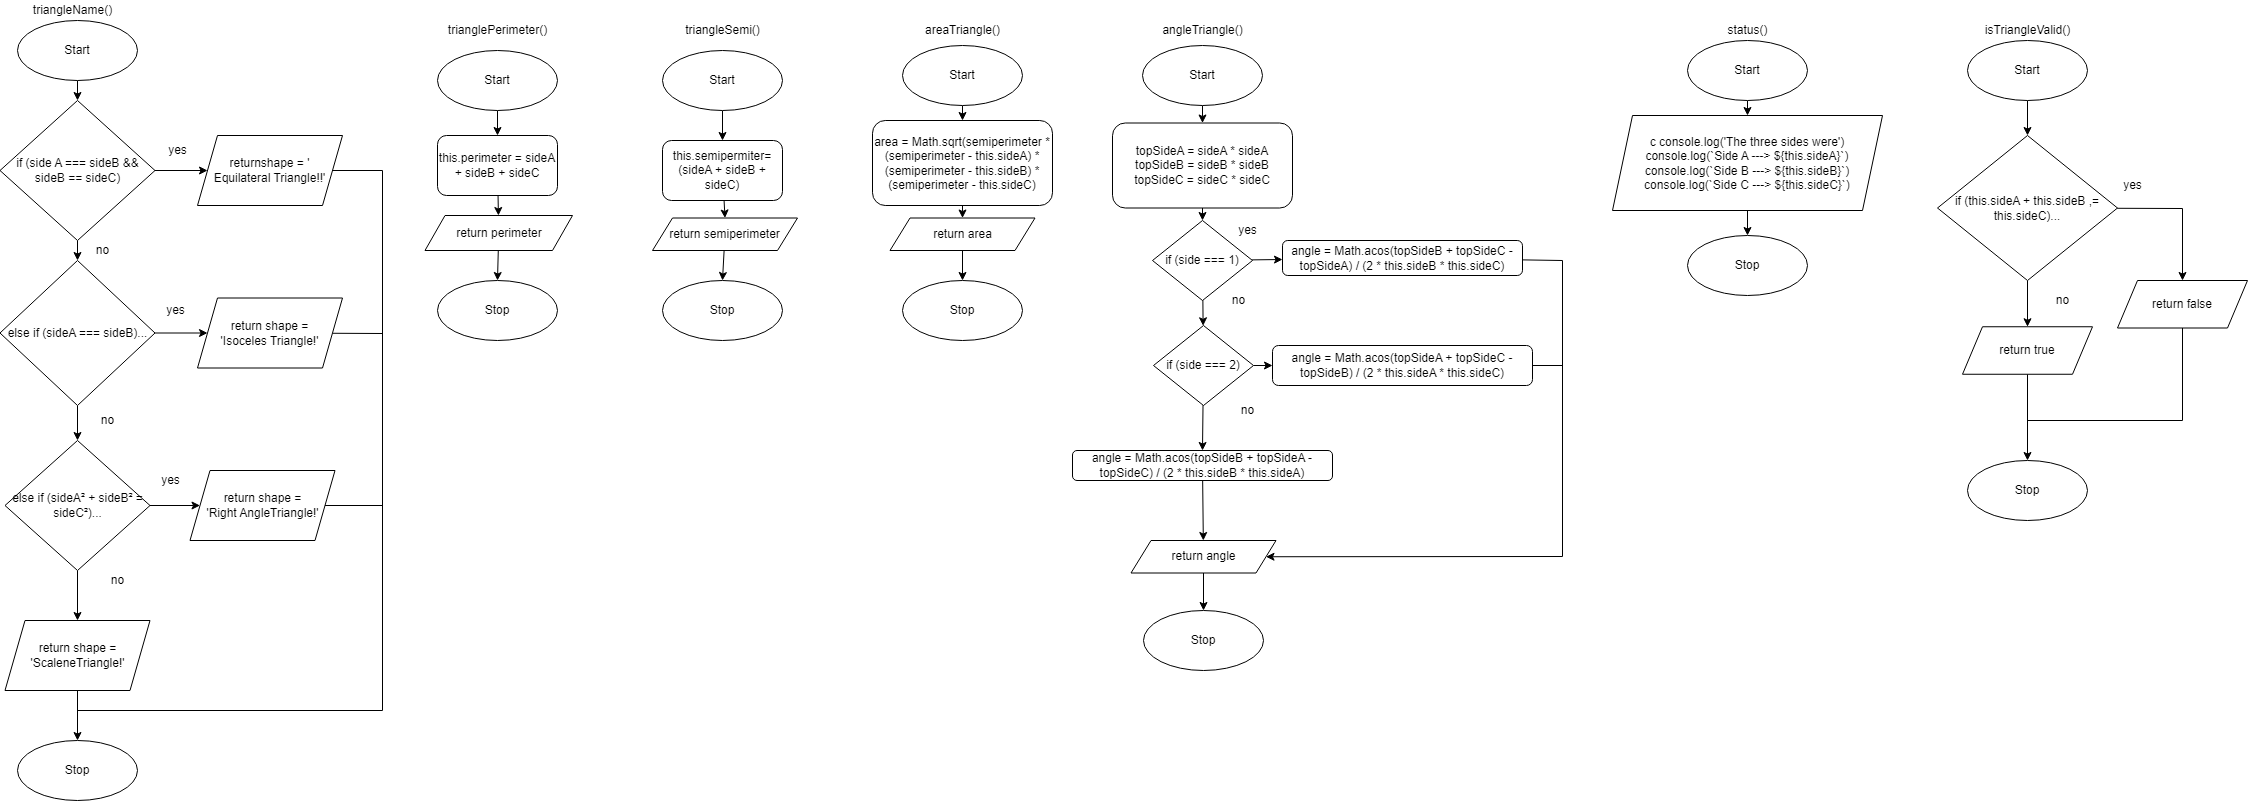

The diagram above was exported from draw.io. Its source (the exported page's mxGraphModel, read from the mxfile embedded in the PNG):
<mxGraphModel dx="1790" dy="1248" grid="1" gridSize="10" guides="1" tooltips="1" connect="1" arrows="1" fold="1" page="1" pageScale="1" pageWidth="827" pageHeight="1169" math="0" shadow="0">
  <root>
    <mxCell id="0" />
    <mxCell id="1" parent="0" />
    <mxCell id="135" value="" style="edgeStyle=none;html=1;" parent="1" source="3" target="134" edge="1">
      <mxGeometry relative="1" as="geometry" />
    </mxCell>
    <mxCell id="3" value="Start" style="ellipse;whiteSpace=wrap;html=1;" parent="1" vertex="1">
      <mxGeometry x="105" y="140" width="120" height="60" as="geometry" />
    </mxCell>
    <mxCell id="4" value="Stop" style="ellipse;whiteSpace=wrap;html=1;" parent="1" vertex="1">
      <mxGeometry x="105" y="860" width="120" height="60" as="geometry" />
    </mxCell>
    <mxCell id="127" value="triangleName()" style="text;html=1;align=center;verticalAlign=middle;resizable=0;points=[];autosize=1;strokeColor=none;fillColor=none;" parent="1" vertex="1">
      <mxGeometry x="115" y="120" width="90" height="20" as="geometry" />
    </mxCell>
    <mxCell id="128" value="trianglePerimeter()" style="text;html=1;align=center;verticalAlign=middle;resizable=0;points=[];autosize=1;strokeColor=none;fillColor=none;" parent="1" vertex="1">
      <mxGeometry x="530" y="140" width="110" height="20" as="geometry" />
    </mxCell>
    <mxCell id="129" value="triangleSemi()" style="text;html=1;align=center;verticalAlign=middle;resizable=0;points=[];autosize=1;strokeColor=none;fillColor=none;" parent="1" vertex="1">
      <mxGeometry x="765" y="140" width="90" height="20" as="geometry" />
    </mxCell>
    <mxCell id="130" value="angleTriangle()" style="text;html=1;align=center;verticalAlign=middle;resizable=0;points=[];autosize=1;strokeColor=none;fillColor=none;" parent="1" vertex="1">
      <mxGeometry x="1240" y="140" width="100" height="20" as="geometry" />
    </mxCell>
    <mxCell id="133" value="status()" style="text;html=1;align=center;verticalAlign=middle;resizable=0;points=[];autosize=1;strokeColor=none;fillColor=none;" parent="1" vertex="1">
      <mxGeometry x="1805" y="140" width="60" height="20" as="geometry" />
    </mxCell>
    <mxCell id="140" value="" style="edgeStyle=none;html=1;" parent="1" source="134" target="136" edge="1">
      <mxGeometry relative="1" as="geometry" />
    </mxCell>
    <mxCell id="158" style="edgeStyle=none;html=1;entryX=0;entryY=0.5;entryDx=0;entryDy=0;" parent="1" source="134" target="157" edge="1">
      <mxGeometry relative="1" as="geometry" />
    </mxCell>
    <mxCell id="134" value="if (side A === sideB &amp;amp;&amp;amp; sideB == sideC)" style="rhombus;whiteSpace=wrap;html=1;" parent="1" vertex="1">
      <mxGeometry x="87.5" y="220" width="155" height="140" as="geometry" />
    </mxCell>
    <mxCell id="139" value="" style="edgeStyle=none;html=1;" parent="1" source="136" target="138" edge="1">
      <mxGeometry relative="1" as="geometry" />
    </mxCell>
    <mxCell id="160" style="edgeStyle=none;html=1;entryX=0;entryY=0.5;entryDx=0;entryDy=0;" parent="1" source="136" target="159" edge="1">
      <mxGeometry relative="1" as="geometry" />
    </mxCell>
    <mxCell id="136" value="else if (sideA === sideB)..." style="rhombus;whiteSpace=wrap;html=1;" parent="1" vertex="1">
      <mxGeometry x="87.5" y="380" width="155" height="145" as="geometry" />
    </mxCell>
    <mxCell id="147" style="edgeStyle=none;html=1;entryX=0.5;entryY=0;entryDx=0;entryDy=0;" parent="1" source="138" target="146" edge="1">
      <mxGeometry relative="1" as="geometry" />
    </mxCell>
    <mxCell id="162" style="edgeStyle=none;html=1;entryX=0;entryY=0.5;entryDx=0;entryDy=0;" parent="1" source="138" target="161" edge="1">
      <mxGeometry relative="1" as="geometry" />
    </mxCell>
    <mxCell id="138" value="&lt;span&gt;else if (sideA² + sideB² = sideC²)...&lt;/span&gt;" style="rhombus;whiteSpace=wrap;html=1;" parent="1" vertex="1">
      <mxGeometry x="92.5" y="560" width="145" height="130" as="geometry" />
    </mxCell>
    <mxCell id="142" value="no" style="text;html=1;align=center;verticalAlign=middle;resizable=0;points=[];autosize=1;strokeColor=none;fillColor=none;" parent="1" vertex="1">
      <mxGeometry x="175" y="360" width="30" height="20" as="geometry" />
    </mxCell>
    <mxCell id="143" value="no" style="text;html=1;align=center;verticalAlign=middle;resizable=0;points=[];autosize=1;strokeColor=none;fillColor=none;" parent="1" vertex="1">
      <mxGeometry x="180" y="530" width="30" height="20" as="geometry" />
    </mxCell>
    <mxCell id="144" value="no" style="text;html=1;align=center;verticalAlign=middle;resizable=0;points=[];autosize=1;strokeColor=none;fillColor=none;" parent="1" vertex="1">
      <mxGeometry x="190" y="690" width="30" height="20" as="geometry" />
    </mxCell>
    <mxCell id="151" style="edgeStyle=none;html=1;entryX=0.5;entryY=0;entryDx=0;entryDy=0;" parent="1" source="146" target="4" edge="1">
      <mxGeometry relative="1" as="geometry" />
    </mxCell>
    <mxCell id="146" value="return shape = 'ScaleneTriangle!'" style="shape=parallelogram;perimeter=parallelogramPerimeter;whiteSpace=wrap;html=1;fixedSize=1;" parent="1" vertex="1">
      <mxGeometry x="92.5" y="740" width="145" height="70" as="geometry" />
    </mxCell>
    <mxCell id="152" value="yes" style="text;html=1;align=center;verticalAlign=middle;resizable=0;points=[];autosize=1;strokeColor=none;fillColor=none;" parent="1" vertex="1">
      <mxGeometry x="250" y="260" width="30" height="20" as="geometry" />
    </mxCell>
    <mxCell id="153" value="yes" style="text;html=1;align=center;verticalAlign=middle;resizable=0;points=[];autosize=1;strokeColor=none;fillColor=none;" parent="1" vertex="1">
      <mxGeometry x="247.5" y="420" width="30" height="20" as="geometry" />
    </mxCell>
    <mxCell id="154" value="yes" style="text;html=1;align=center;verticalAlign=middle;resizable=0;points=[];autosize=1;strokeColor=none;fillColor=none;" parent="1" vertex="1">
      <mxGeometry x="242.5" y="590" width="30" height="20" as="geometry" />
    </mxCell>
    <mxCell id="165" style="edgeStyle=none;html=1;rounded=0;endArrow=none;endFill=0;" parent="1" source="157" edge="1">
      <mxGeometry relative="1" as="geometry">
        <mxPoint x="469.9999999999998" y="460" as="targetPoint" />
        <Array as="points">
          <mxPoint x="470" y="290" />
        </Array>
      </mxGeometry>
    </mxCell>
    <mxCell id="157" value="returnshape = '&lt;br&gt;Equilateral Triangle!!'" style="shape=parallelogram;perimeter=parallelogramPerimeter;whiteSpace=wrap;html=1;fixedSize=1;" parent="1" vertex="1">
      <mxGeometry x="285" y="255" width="145" height="70" as="geometry" />
    </mxCell>
    <mxCell id="164" style="edgeStyle=none;html=1;rounded=0;endArrow=none;endFill=0;" parent="1" source="159" edge="1">
      <mxGeometry relative="1" as="geometry">
        <mxPoint x="469.9999999999998" y="630" as="targetPoint" />
        <Array as="points">
          <mxPoint x="470" y="453" />
        </Array>
      </mxGeometry>
    </mxCell>
    <mxCell id="159" value="return shape = &lt;br&gt;'Isoceles Triangle!'" style="shape=parallelogram;perimeter=parallelogramPerimeter;whiteSpace=wrap;html=1;fixedSize=1;" parent="1" vertex="1">
      <mxGeometry x="285" y="417.5" width="145" height="70" as="geometry" />
    </mxCell>
    <mxCell id="163" style="edgeStyle=none;html=1;exitX=1;exitY=0.5;exitDx=0;exitDy=0;rounded=0;endArrow=none;endFill=0;" parent="1" source="161" edge="1">
      <mxGeometry relative="1" as="geometry">
        <mxPoint x="165" y="830" as="targetPoint" />
        <Array as="points">
          <mxPoint x="470" y="625" />
          <mxPoint x="470" y="830" />
        </Array>
      </mxGeometry>
    </mxCell>
    <mxCell id="161" value="return shape = &lt;br&gt;'Right AngleTriangle!'" style="shape=parallelogram;perimeter=parallelogramPerimeter;whiteSpace=wrap;html=1;fixedSize=1;" parent="1" vertex="1">
      <mxGeometry x="277.5" y="590" width="145" height="70" as="geometry" />
    </mxCell>
    <mxCell id="183" value="" style="edgeStyle=none;rounded=0;html=1;endArrow=classic;endFill=1;" parent="1" source="167" target="179" edge="1">
      <mxGeometry relative="1" as="geometry" />
    </mxCell>
    <mxCell id="167" value="Start" style="ellipse;whiteSpace=wrap;html=1;" parent="1" vertex="1">
      <mxGeometry x="525" y="170" width="120" height="60" as="geometry" />
    </mxCell>
    <mxCell id="168" value="Stop" style="ellipse;whiteSpace=wrap;html=1;" parent="1" vertex="1">
      <mxGeometry x="525" y="400" width="120" height="60" as="geometry" />
    </mxCell>
    <mxCell id="182" value="" style="edgeStyle=none;rounded=0;html=1;endArrow=classic;endFill=1;" parent="1" source="178" target="181" edge="1">
      <mxGeometry relative="1" as="geometry" />
    </mxCell>
    <mxCell id="178" value="Start" style="ellipse;whiteSpace=wrap;html=1;" parent="1" vertex="1">
      <mxGeometry x="750" y="170" width="120" height="60" as="geometry" />
    </mxCell>
    <mxCell id="248" value="" style="edgeStyle=none;html=1;" edge="1" parent="1" source="179" target="247">
      <mxGeometry relative="1" as="geometry" />
    </mxCell>
    <mxCell id="179" value="this.perimeter = sideA + sideB + sideC" style="rounded=1;whiteSpace=wrap;html=1;" parent="1" vertex="1">
      <mxGeometry x="525" y="255" width="120" height="60" as="geometry" />
    </mxCell>
    <mxCell id="251" style="edgeStyle=none;html=1;entryX=0.5;entryY=0;entryDx=0;entryDy=0;" edge="1" parent="1" source="181" target="250">
      <mxGeometry relative="1" as="geometry" />
    </mxCell>
    <mxCell id="181" value="this.semipermiter= (sideA + sideB + sideC)" style="rounded=1;whiteSpace=wrap;html=1;" parent="1" vertex="1">
      <mxGeometry x="750" y="260" width="120" height="60" as="geometry" />
    </mxCell>
    <mxCell id="188" value="Stop" style="ellipse;whiteSpace=wrap;html=1;" parent="1" vertex="1">
      <mxGeometry x="750" y="400" width="120" height="60" as="geometry" />
    </mxCell>
    <mxCell id="190" value="areaTriangle()" style="text;html=1;align=center;verticalAlign=middle;resizable=0;points=[];autosize=1;strokeColor=none;fillColor=none;" parent="1" vertex="1">
      <mxGeometry x="1005" y="140" width="90" height="20" as="geometry" />
    </mxCell>
    <mxCell id="191" value="" style="edgeStyle=none;rounded=0;html=1;endArrow=classic;endFill=1;" parent="1" source="192" target="194" edge="1">
      <mxGeometry relative="1" as="geometry" />
    </mxCell>
    <mxCell id="192" value="Start" style="ellipse;whiteSpace=wrap;html=1;" parent="1" vertex="1">
      <mxGeometry x="990" y="165" width="120" height="60" as="geometry" />
    </mxCell>
    <mxCell id="193" style="edgeStyle=none;rounded=0;html=1;entryX=0.5;entryY=0;entryDx=0;entryDy=0;endArrow=classic;endFill=1;startArrow=none;" parent="1" source="253" target="195" edge="1">
      <mxGeometry relative="1" as="geometry" />
    </mxCell>
    <mxCell id="256" style="edgeStyle=none;html=1;entryX=0.5;entryY=0;entryDx=0;entryDy=0;" edge="1" parent="1" source="194" target="253">
      <mxGeometry relative="1" as="geometry" />
    </mxCell>
    <mxCell id="194" value="area = Math.sqrt(semiperimeter *(semiperimeter - this.sideA) * (semiperimeter - this.sideB) * (semiperimeter - this.sideC)" style="rounded=1;whiteSpace=wrap;html=1;" parent="1" vertex="1">
      <mxGeometry x="960" y="240" width="180" height="85" as="geometry" />
    </mxCell>
    <mxCell id="195" value="Stop" style="ellipse;whiteSpace=wrap;html=1;" parent="1" vertex="1">
      <mxGeometry x="990" y="400" width="120" height="60" as="geometry" />
    </mxCell>
    <mxCell id="258" style="edgeStyle=none;html=1;entryX=0.5;entryY=0;entryDx=0;entryDy=0;" edge="1" parent="1" source="196" target="257">
      <mxGeometry relative="1" as="geometry" />
    </mxCell>
    <mxCell id="196" value="topSideA = sideA * sideA&lt;br&gt;topSideB = sideB * sideB&lt;br&gt;topSideC = sideC * sideC" style="rounded=1;whiteSpace=wrap;html=1;" parent="1" vertex="1">
      <mxGeometry x="1200" y="242.5" width="180" height="85" as="geometry" />
    </mxCell>
    <mxCell id="199" value="" style="edgeStyle=none;rounded=0;html=1;endArrow=classic;endFill=1;" parent="1" source="198" target="196" edge="1">
      <mxGeometry relative="1" as="geometry" />
    </mxCell>
    <mxCell id="198" value="Start" style="ellipse;whiteSpace=wrap;html=1;" parent="1" vertex="1">
      <mxGeometry x="1230" y="165" width="120" height="60" as="geometry" />
    </mxCell>
    <mxCell id="200" value="Stop" style="ellipse;whiteSpace=wrap;html=1;" parent="1" vertex="1">
      <mxGeometry x="1231" y="730" width="120" height="60" as="geometry" />
    </mxCell>
    <mxCell id="282" value="" style="edgeStyle=none;rounded=0;html=1;endArrow=classic;endFill=1;" edge="1" parent="1" source="207" target="281">
      <mxGeometry relative="1" as="geometry" />
    </mxCell>
    <mxCell id="207" value="angle = Math.acos(topSideB + topSideA - topSideC) / (2 * this.sideB * this.sideA)" style="rounded=1;whiteSpace=wrap;html=1;" parent="1" vertex="1">
      <mxGeometry x="1160" y="570" width="260" height="30" as="geometry" />
    </mxCell>
    <mxCell id="222" style="edgeStyle=none;rounded=0;html=1;entryX=0.5;entryY=0;entryDx=0;entryDy=0;fontFamily=Helvetica;fontSize=12;endArrow=classic;endFill=1;" parent="1" source="213" target="221" edge="1">
      <mxGeometry relative="1" as="geometry" />
    </mxCell>
    <mxCell id="213" value="Start" style="ellipse;whiteSpace=wrap;html=1;" parent="1" vertex="1">
      <mxGeometry x="1775" y="160" width="120" height="60" as="geometry" />
    </mxCell>
    <mxCell id="216" value="Stop" style="ellipse;whiteSpace=wrap;html=1;" parent="1" vertex="1">
      <mxGeometry x="1775" y="355" width="120" height="60" as="geometry" />
    </mxCell>
    <mxCell id="224" style="edgeStyle=none;rounded=0;html=1;entryX=0.5;entryY=0;entryDx=0;entryDy=0;fontFamily=Helvetica;fontSize=12;endArrow=classic;endFill=1;" parent="1" source="221" target="216" edge="1">
      <mxGeometry relative="1" as="geometry" />
    </mxCell>
    <mxCell id="221" value="c console.log('The three sides were') console.log(`Side A ---&amp;gt; ${this.sideA}`) console.log(`Side B ---&amp;gt; ${this.sideB}`) console.log(`Side C ---&amp;gt; ${this.sideC}`)" style="shape=parallelogram;perimeter=parallelogramPerimeter;whiteSpace=wrap;html=1;fixedSize=1;fontFamily=Helvetica;fontSize=12;" parent="1" vertex="1">
      <mxGeometry x="1700" y="235" width="270" height="95" as="geometry" />
    </mxCell>
    <mxCell id="226" value="isTriangleValid()" style="text;html=1;align=center;verticalAlign=middle;resizable=0;points=[];autosize=1;strokeColor=none;fillColor=none;" parent="1" vertex="1">
      <mxGeometry x="2065" y="140" width="100" height="20" as="geometry" />
    </mxCell>
    <mxCell id="233" style="edgeStyle=none;html=1;entryX=0.5;entryY=0;entryDx=0;entryDy=0;" parent="1" source="228" target="232" edge="1">
      <mxGeometry relative="1" as="geometry" />
    </mxCell>
    <mxCell id="228" value="Start" style="ellipse;whiteSpace=wrap;html=1;" parent="1" vertex="1">
      <mxGeometry x="2055" y="160" width="120" height="60" as="geometry" />
    </mxCell>
    <mxCell id="229" value="Stop" style="ellipse;whiteSpace=wrap;html=1;" parent="1" vertex="1">
      <mxGeometry x="2055" y="580" width="120" height="60" as="geometry" />
    </mxCell>
    <mxCell id="236" style="edgeStyle=none;html=1;entryX=0.5;entryY=0;entryDx=0;entryDy=0;rounded=0;" parent="1" source="232" target="239" edge="1">
      <mxGeometry relative="1" as="geometry">
        <mxPoint x="2350" y="387.5" as="targetPoint" />
        <Array as="points">
          <mxPoint x="2270" y="328" />
        </Array>
      </mxGeometry>
    </mxCell>
    <mxCell id="242" style="edgeStyle=none;rounded=0;html=1;entryX=0.5;entryY=0;entryDx=0;entryDy=0;endArrow=classic;endFill=1;" parent="1" source="232" target="241" edge="1">
      <mxGeometry relative="1" as="geometry" />
    </mxCell>
    <mxCell id="232" value="if (this.sideA + this.sideB ,= this.sideC)..." style="rhombus;whiteSpace=wrap;html=1;" parent="1" vertex="1">
      <mxGeometry x="2025" y="255" width="180" height="145" as="geometry" />
    </mxCell>
    <mxCell id="240" style="edgeStyle=none;rounded=0;html=1;endArrow=none;endFill=0;exitX=0.5;exitY=1;exitDx=0;exitDy=0;" parent="1" source="239" edge="1">
      <mxGeometry relative="1" as="geometry">
        <mxPoint x="2115" y="540" as="targetPoint" />
        <mxPoint x="2354" y="447.5" as="sourcePoint" />
        <Array as="points">
          <mxPoint x="2270" y="540" />
        </Array>
      </mxGeometry>
    </mxCell>
    <mxCell id="239" value="return false" style="shape=parallelogram;perimeter=parallelogramPerimeter;whiteSpace=wrap;html=1;fixedSize=1;fontFamily=Helvetica;fontSize=12;" parent="1" vertex="1">
      <mxGeometry x="2205" y="400" width="130" height="47.5" as="geometry" />
    </mxCell>
    <mxCell id="244" style="edgeStyle=none;rounded=0;html=1;entryX=0.5;entryY=0;entryDx=0;entryDy=0;endArrow=classic;endFill=1;" parent="1" source="241" target="229" edge="1">
      <mxGeometry relative="1" as="geometry" />
    </mxCell>
    <mxCell id="241" value="return true" style="shape=parallelogram;perimeter=parallelogramPerimeter;whiteSpace=wrap;html=1;fixedSize=1;fontFamily=Helvetica;fontSize=12;" parent="1" vertex="1">
      <mxGeometry x="2050" y="446.25" width="130" height="47.5" as="geometry" />
    </mxCell>
    <mxCell id="245" value="yes" style="text;html=1;align=center;verticalAlign=middle;resizable=0;points=[];autosize=1;strokeColor=none;fillColor=none;" parent="1" vertex="1">
      <mxGeometry x="2205" y="295" width="30" height="20" as="geometry" />
    </mxCell>
    <mxCell id="246" value="no" style="text;html=1;align=center;verticalAlign=middle;resizable=0;points=[];autosize=1;strokeColor=none;fillColor=none;" parent="1" vertex="1">
      <mxGeometry x="2135" y="410" width="30" height="20" as="geometry" />
    </mxCell>
    <mxCell id="249" value="" style="edgeStyle=none;html=1;" edge="1" parent="1" source="247" target="168">
      <mxGeometry relative="1" as="geometry" />
    </mxCell>
    <mxCell id="247" value="return perimeter" style="shape=parallelogram;perimeter=parallelogramPerimeter;whiteSpace=wrap;html=1;fixedSize=1;" vertex="1" parent="1">
      <mxGeometry x="512.5" y="335" width="147.5" height="35" as="geometry" />
    </mxCell>
    <mxCell id="252" style="edgeStyle=none;html=1;entryX=0.5;entryY=0;entryDx=0;entryDy=0;" edge="1" parent="1" source="250" target="188">
      <mxGeometry relative="1" as="geometry" />
    </mxCell>
    <mxCell id="250" value="return semiperimeter" style="shape=parallelogram;perimeter=parallelogramPerimeter;whiteSpace=wrap;html=1;fixedSize=1;" vertex="1" parent="1">
      <mxGeometry x="740" y="337.5" width="145" height="32.5" as="geometry" />
    </mxCell>
    <mxCell id="253" value="return area" style="shape=parallelogram;perimeter=parallelogramPerimeter;whiteSpace=wrap;html=1;fixedSize=1;" vertex="1" parent="1">
      <mxGeometry x="977.5" y="337.5" width="145" height="32.5" as="geometry" />
    </mxCell>
    <mxCell id="267" value="" style="edgeStyle=none;rounded=0;html=1;endArrow=classic;endFill=1;" edge="1" parent="1" source="257" target="266">
      <mxGeometry relative="1" as="geometry" />
    </mxCell>
    <mxCell id="269" value="" style="edgeStyle=none;rounded=0;html=1;endArrow=classic;endFill=1;" edge="1" parent="1" source="257" target="261">
      <mxGeometry relative="1" as="geometry" />
    </mxCell>
    <mxCell id="257" value="if (side === 1)" style="rhombus;whiteSpace=wrap;html=1;" vertex="1" parent="1">
      <mxGeometry x="1240" y="340" width="100" height="80" as="geometry" />
    </mxCell>
    <mxCell id="276" style="edgeStyle=none;rounded=0;html=1;endArrow=none;endFill=0;" edge="1" parent="1" source="261">
      <mxGeometry relative="1" as="geometry">
        <mxPoint x="1650" y="490" as="targetPoint" />
        <Array as="points">
          <mxPoint x="1650" y="380" />
        </Array>
      </mxGeometry>
    </mxCell>
    <mxCell id="261" value="angle = Math.acos(topSideB + topSideC - topSideA) / (2 * this.sideB * this.sideC)" style="rounded=1;whiteSpace=wrap;html=1;" vertex="1" parent="1">
      <mxGeometry x="1370" y="360" width="240" height="35" as="geometry" />
    </mxCell>
    <mxCell id="272" style="edgeStyle=none;rounded=0;html=1;entryX=0;entryY=0.5;entryDx=0;entryDy=0;endArrow=classic;endFill=1;" edge="1" parent="1" source="266" target="271">
      <mxGeometry relative="1" as="geometry" />
    </mxCell>
    <mxCell id="280" style="edgeStyle=none;rounded=0;html=1;entryX=0.5;entryY=0;entryDx=0;entryDy=0;endArrow=classic;endFill=1;" edge="1" parent="1" source="266" target="207">
      <mxGeometry relative="1" as="geometry" />
    </mxCell>
    <mxCell id="266" value="if (side === 2)" style="rhombus;whiteSpace=wrap;html=1;" vertex="1" parent="1">
      <mxGeometry x="1241" y="445" width="100" height="80" as="geometry" />
    </mxCell>
    <mxCell id="275" style="edgeStyle=none;rounded=0;html=1;entryX=1;entryY=0.5;entryDx=0;entryDy=0;endArrow=classic;endFill=1;exitX=1;exitY=0.5;exitDx=0;exitDy=0;" edge="1" parent="1" source="271" target="281">
      <mxGeometry relative="1" as="geometry">
        <Array as="points">
          <mxPoint x="1650" y="485" />
          <mxPoint x="1650" y="676" />
        </Array>
      </mxGeometry>
    </mxCell>
    <mxCell id="271" value="angle = Math.acos(topSideA + topSideC - topSideB) / (2 * this.sideA * this.sideC)" style="rounded=1;whiteSpace=wrap;html=1;" vertex="1" parent="1">
      <mxGeometry x="1360" y="465" width="260" height="40" as="geometry" />
    </mxCell>
    <mxCell id="277" value="no" style="text;html=1;align=center;verticalAlign=middle;resizable=0;points=[];autosize=1;strokeColor=none;fillColor=none;" vertex="1" parent="1">
      <mxGeometry x="1311" y="410" width="30" height="20" as="geometry" />
    </mxCell>
    <mxCell id="278" value="yes" style="text;html=1;align=center;verticalAlign=middle;resizable=0;points=[];autosize=1;strokeColor=none;fillColor=none;" vertex="1" parent="1">
      <mxGeometry x="1320" y="340" width="30" height="20" as="geometry" />
    </mxCell>
    <mxCell id="279" value="no" style="text;html=1;align=center;verticalAlign=middle;resizable=0;points=[];autosize=1;strokeColor=none;fillColor=none;" vertex="1" parent="1">
      <mxGeometry x="1320" y="520" width="30" height="20" as="geometry" />
    </mxCell>
    <mxCell id="283" value="" style="edgeStyle=none;rounded=0;html=1;endArrow=classic;endFill=1;" edge="1" parent="1" source="281" target="200">
      <mxGeometry relative="1" as="geometry" />
    </mxCell>
    <mxCell id="281" value="return angle" style="shape=parallelogram;perimeter=parallelogramPerimeter;whiteSpace=wrap;html=1;fixedSize=1;" vertex="1" parent="1">
      <mxGeometry x="1218.5" y="660" width="145" height="32.5" as="geometry" />
    </mxCell>
  </root>
</mxGraphModel>